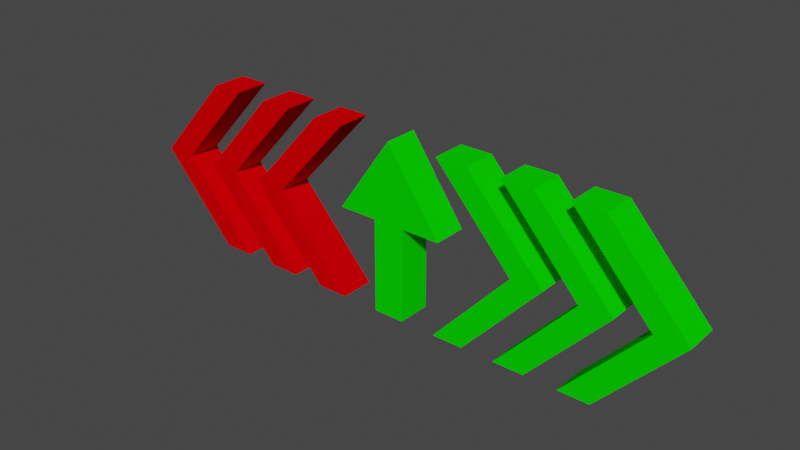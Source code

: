 # Source: Pickups.blend  (saved by Blender 2.93.20; exported with 4.5.12 LTS)
import bpy
from mathutils import Matrix  # noqa: F401  (used for matrix-valued properties, if any)

bpy.ops.wm.read_factory_settings(use_empty=True)
scene = bpy.context.scene
scene.name = 'Scene'

# ---- collections
col_scorepickup = bpy.data.collections.new('ScorePickup'); scene.collection.children.link(col_scorepickup)
col_speeduppickup = bpy.data.collections.new('SpeedUpPickup'); scene.collection.children.link(col_speeduppickup)
col_speeddownpickup = bpy.data.collections.new('SpeedDownPickup'); scene.collection.children.link(col_speeddownpickup)

# ---- materials (node trees are filled in below, after node groups)
mat_scorepickup = bpy.data.materials.new('ScorePickup')
mat_scorepickup.use_transparent_shadow = False
mat_speeduppickup = bpy.data.materials.new('SpeedUpPickup')
mat_speeduppickup.use_transparent_shadow = False
mat_speeddownpickup = bpy.data.materials.new('SpeedDownPickup')
mat_speeddownpickup.use_transparent_shadow = False

# ---- material node trees
mat_scorepickup.use_nodes = True; mat_scorepickup.node_tree.nodes.clear()
_N = mat_scorepickup.node_tree.nodes; _L = mat_scorepickup.node_tree.links
n0 = _N.new('ShaderNodeBsdfPrincipled'); n0.name = 'Principled BSDF'; n0.location = (10, 300)
n0.distribution = 'GGX'
n0.subsurface_method = 'BURLEY'
n0.inputs[0].default_value = (0.002328, 0.8, 0.0, 1.0)
n0.inputs[3].default_value = 1.45
n0.inputs[13].default_value = 0.0
n0.inputs[27].default_value = (0.0, 0.0, 0.0, 1.0)
n0.inputs[28].default_value = 1.0
n1 = _N.new('ShaderNodeOutputMaterial'); n1.name = 'Material Output'; n1.location = (300, 300)
_L.new(n0.outputs[0], n1.inputs[0])
n1.is_active_output = True
mat_speeduppickup.use_nodes = True; mat_speeduppickup.node_tree.nodes.clear()
_N = mat_speeduppickup.node_tree.nodes; _L = mat_speeduppickup.node_tree.links
n0 = _N.new('ShaderNodeBsdfPrincipled'); n0.name = 'Principled BSDF'; n0.location = (10, 300)
n0.distribution = 'GGX'
n0.subsurface_method = 'BURLEY'
n0.inputs[0].default_value = (0.002328, 0.8, 0.0, 1.0)
n0.inputs[3].default_value = 1.45
n0.inputs[13].default_value = 0.0
n0.inputs[27].default_value = (0.0, 0.0, 0.0, 1.0)
n0.inputs[28].default_value = 1.0
n1 = _N.new('ShaderNodeOutputMaterial'); n1.name = 'Material Output'; n1.location = (300, 300)
_L.new(n0.outputs[0], n1.inputs[0])
n1.is_active_output = True
mat_speeddownpickup.use_nodes = True; mat_speeddownpickup.node_tree.nodes.clear()
_N = mat_speeddownpickup.node_tree.nodes; _L = mat_speeddownpickup.node_tree.links
n0 = _N.new('ShaderNodeBsdfPrincipled'); n0.name = 'Principled BSDF'; n0.location = (10, 300)
n0.distribution = 'GGX'
n0.subsurface_method = 'BURLEY'
n0.inputs[0].default_value = (0.8, 0.0, 0.001614, 1.0)
n0.inputs[3].default_value = 1.45
n0.inputs[13].default_value = 0.0
n0.inputs[27].default_value = (0.0, 0.0, 0.0, 1.0)
n0.inputs[28].default_value = 1.0
n1 = _N.new('ShaderNodeOutputMaterial'); n1.name = 'Material Output'; n1.location = (300, 300)
_L.new(n0.outputs[0], n1.inputs[0])
n1.is_active_output = True

# ---- world
world_world = bpy.data.worlds.new('World'); scene.world = world_world
world_world.use_nodes = True; world_world.node_tree.nodes.clear()
_N = world_world.node_tree.nodes; _L = world_world.node_tree.links
n0 = _N.new('ShaderNodeOutputWorld'); n0.name = 'World Output'; n0.location = (300, 300)
n1 = _N.new('ShaderNodeBackground'); n1.name = 'Background'; n1.location = (10, 300)
n1.inputs[0].default_value = (0.05088, 0.05088, 0.05088, 1.0)
_L.new(n1.outputs[0], n0.inputs[0])
n0.is_active_output = True
world_world.color = (0.05088, 0.05088, 0.05088)
world_world.use_sun_shadow = False
world_world.sun_shadow_jitter_overblur = 0.0

# ---- meshes
me_scorepickup = bpy.data.meshes.new('ScorePickup')
me_scorepickup.from_pydata([(-0.6364, -0.1909, 1.182), (-0.1818, -0.1909, 0.09091), (-0.1818, -0.1909, 1.182), (0.6364, -0.1909, 1.182), (1.11e-16, -0.1909, 2.091), (0.1818, -0.1909, 0.09091), (0.1818, -0.1909, 1.182), (-0.6364, 0.2091, 1.182), (-0.1818, 0.2091, 0.09091), (-0.1818, 0.2091, 1.182), (0.6364, 0.2091, 1.182), (1.11e-16, 0.2091, 2.091), (0.1818, 0.2091, 0.09091), (0.1818, 0.2091, 1.182)], [], [(0, 2, 1, 5, 6, 3, 4), (7, 11, 10, 13, 12, 8, 9), (2, 0, 7, 9), (1, 2, 9, 8), (0, 4, 11, 7), (3, 6, 13, 10), (5, 1, 8, 12), (6, 5, 12, 13), (4, 3, 10, 11)])
_uv = me_scorepickup.uv_layers.new(name='UVMap')
_uv.uv.foreach_set('vector', [0.1818, 0.5455, 0.4091, 0.5455, 0.4091, 0.0, 0.4091, 0.0, 0.4091, 0.5455, 0.1818, 0.5455, 0.5, 1.0, 0.1818, 0.5455, 0.5, 1.0, 0.1818, 0.5455, 0.4091, 0.5455, 0.4091, 0.0, 0.4091, 0.0, 0.4091, 0.5455, 0.4091, 0.5455, 0.1818, 0.5455, 0.1818, 0.5455, 0.4091, 0.5455, 0.4091, 0.0, 0.4091, 0.5455, 0.4091, 0.5455, 0.4091, 0.0, 0.1818, 0.5455, 0.5, 1.0, 0.5, 1.0, 0.1818, 0.5455, 0.1818, 0.5455, 0.4091, 0.5455, 0.4091, 0.5455, 0.1818, 0.5455, 0.4091, 0.0, 0.4091, 0.0, 0.4091, 0.0, 0.4091, 0.0, 0.4091, 0.5455, 0.4091, 0.0, 0.4091, 0.0, 0.4091, 0.5455, 0.5, 1.0, 0.1818, 0.5455, 0.1818, 0.5455, 0.5, 1.0])
me_scorepickup.materials.append(mat_scorepickup)
me_scorepickup.use_remesh_fix_poles = True
me_scorepickup.use_remesh_preserve_attributes = False
me_scorepickup.update()
me_speeduppickup = bpy.data.meshes.new('SpeedUpPickup')
me_speeduppickup.from_pydata([(-0.6445, -0.2, 2.1), (-0.2809, -0.2, 2.1), (-0.6445, -0.2, 0.1), (-0.2809, -0.2, 0.1), (0.2646, -0.2, 1.1), (0.6282, -0.2, 1.1), (0.1055, -0.2, 2.1), (0.4691, -0.2, 2.1), (0.1055, -0.2, 0.1), (0.4691, -0.2, 0.1), (1.015, -0.2, 1.1), (1.378, -0.2, 1.1), (-1.395, -0.2, 2.1), (-1.031, -0.2, 2.1), (-1.395, -0.2, 0.1), (-1.031, -0.2, 0.1), (-0.4854, -0.2, 1.1), (-0.1218, -0.2, 1.1), (-0.6445, 0.2, 2.1), (-0.2809, 0.2, 2.1), (-0.6445, 0.2, 0.1), (-0.2809, 0.2, 0.1), (0.2646, 0.2, 1.1), (0.6282, 0.2, 1.1), (0.1055, 0.2, 2.1), (0.4691, 0.2, 2.1), (0.1055, 0.2, 0.1), (0.4691, 0.2, 0.1), (1.015, 0.2, 1.1), (1.378, 0.2, 1.1), (-1.395, 0.2, 2.1), (-1.031, 0.2, 2.1), (-1.395, 0.2, 0.1), (-1.031, 0.2, 0.1), (-0.4854, 0.2, 1.1), (-0.1218, 0.2, 1.1)], [], [(1, 0, 4, 2, 3, 5), (7, 6, 10, 8, 9, 11), (13, 12, 16, 14, 15, 17), (19, 23, 21, 20, 22, 18), (25, 29, 27, 26, 28, 24), (31, 35, 33, 32, 34, 30), (0, 1, 19, 18), (4, 0, 18, 22), (1, 5, 23, 19), (3, 2, 20, 21), (2, 4, 22, 20), (5, 3, 21, 23), (6, 7, 25, 24), (10, 6, 24, 28), (7, 11, 29, 25), (9, 8, 26, 27), (8, 10, 28, 26), (11, 9, 27, 29), (12, 13, 31, 30), (16, 12, 30, 34), (13, 17, 35, 31), (15, 14, 32, 33), (14, 16, 34, 32), (17, 15, 33, 35)])
_uv = me_speeduppickup.uv_layers.new(name='UVMap')
_uv.uv.foreach_set('vector', [0.1818, 1.0, 0.0, 1.0, 0.4545, 0.5, 0.0, 1.0, 0.1818, 1.0, 0.6364, 0.5, 0.1818, 1.0, 0.0, 1.0, 0.4545, 0.5, 0.0, 1.0, 0.1818, 1.0, 0.6364, 0.5, 0.1818, 1.0, 0.0, 1.0, 0.4545, 0.5, 0.0, 1.0, 0.1818, 1.0, 0.6364, 0.5, 0.1818, 1.0, 0.6364, 0.5, 0.1818, 1.0, 0.0, 1.0, 0.4545, 0.5, 0.0, 1.0, 0.1818, 1.0, 0.6364, 0.5, 0.1818, 1.0, 0.0, 1.0, 0.4545, 0.5, 0.0, 1.0, 0.1818, 1.0, 0.6364, 0.5, 0.1818, 1.0, 0.0, 1.0, 0.4545, 0.5, 0.0, 1.0, 0.0, 1.0, 0.1818, 1.0, 0.1818, 1.0, 0.0, 1.0, 0.4545, 0.5, 0.0, 1.0, 0.0, 1.0, 0.4545, 0.5, 0.1818, 1.0, 0.6364, 0.5, 0.6364, 0.5, 0.1818, 1.0, 0.1818, 1.0, 0.0, 1.0, 0.0, 1.0, 0.1818, 1.0, 0.0, 1.0, 0.4545, 0.5, 0.4545, 0.5, 0.0, 1.0, 0.6364, 0.5, 0.1818, 1.0, 0.1818, 1.0, 0.6364, 0.5, 0.0, 1.0, 0.1818, 1.0, 0.1818, 1.0, 0.0, 1.0, 0.4545, 0.5, 0.0, 1.0, 0.0, 1.0, 0.4545, 0.5, 0.1818, 1.0, 0.6364, 0.5, 0.6364, 0.5, 0.1818, 1.0, 0.1818, 1.0, 0.0, 1.0, 0.0, 1.0, 0.1818, 1.0, 0.0, 1.0, 0.4545, 0.5, 0.4545, 0.5, 0.0, 1.0, 0.6364, 0.5, 0.1818, 1.0, 0.1818, 1.0, 0.6364, 0.5, 0.0, 1.0, 0.1818, 1.0, 0.1818, 1.0, 0.0, 1.0, 0.4545, 0.5, 0.0, 1.0, 0.0, 1.0, 0.4545, 0.5, 0.1818, 1.0, 0.6364, 0.5, 0.6364, 0.5, 0.1818, 1.0, 0.1818, 1.0, 0.0, 1.0, 0.0, 1.0, 0.1818, 1.0, 0.0, 1.0, 0.4545, 0.5, 0.4545, 0.5, 0.0, 1.0, 0.6364, 0.5, 0.1818, 1.0, 0.1818, 1.0, 0.6364, 0.5])
me_speeduppickup.materials.append(mat_speeduppickup)
me_speeduppickup.use_remesh_fix_poles = True
me_speeduppickup.use_remesh_preserve_attributes = False
me_speeduppickup.update()
me_speeddownpickup = bpy.data.meshes.new('SpeedDownPickup')
me_speeddownpickup.from_pydata([(0.6323, 0.2, 2.1), (0.2687, 0.2, 2.1), (0.6323, 0.2, 0.1), (0.2687, 0.2, 0.1), (-0.2768, 0.2, 1.1), (-0.6404, 0.2, 1.1), (-0.1177, 0.2, 2.1), (-0.4813, 0.2, 2.1), (-0.1177, 0.2, 0.1), (-0.4813, 0.2, 0.1), (-1.027, 0.2, 1.1), (-1.39, 0.2, 1.1), (1.382, 0.2, 2.1), (1.019, 0.2, 2.1), (1.382, 0.2, 0.1), (1.019, 0.2, 0.1), (0.4732, 0.2, 1.1), (0.1096, 0.2, 1.1), (0.6323, -0.2, 2.1), (0.2687, -0.2, 2.1), (0.6323, -0.2, 0.1), (0.2687, -0.2, 0.1), (-0.2768, -0.2, 1.1), (-0.6404, -0.2, 1.1), (-0.1177, -0.2, 2.1), (-0.4813, -0.2, 2.1), (-0.1177, -0.2, 0.1), (-0.4813, -0.2, 0.1), (-1.027, -0.2, 1.1), (-1.39, -0.2, 1.1), (1.382, -0.2, 2.1), (1.019, -0.2, 2.1), (1.382, -0.2, 0.1), (1.019, -0.2, 0.1), (0.4732, -0.2, 1.1), (0.1096, -0.2, 1.1)], [], [(1, 0, 4, 2, 3, 5), (7, 6, 10, 8, 9, 11), (13, 12, 16, 14, 15, 17), (19, 23, 21, 20, 22, 18), (25, 29, 27, 26, 28, 24), (31, 35, 33, 32, 34, 30), (0, 1, 19, 18), (4, 0, 18, 22), (1, 5, 23, 19), (3, 2, 20, 21), (2, 4, 22, 20), (5, 3, 21, 23), (6, 7, 25, 24), (10, 6, 24, 28), (7, 11, 29, 25), (9, 8, 26, 27), (8, 10, 28, 26), (11, 9, 27, 29), (12, 13, 31, 30), (16, 12, 30, 34), (13, 17, 35, 31), (15, 14, 32, 33), (14, 16, 34, 32), (17, 15, 33, 35)])
_uv = me_speeddownpickup.uv_layers.new(name='UVMap')
_uv.uv.foreach_set('vector', [0.1818, 1.0, 0.0, 1.0, 0.4545, 0.5, 0.0, 1.0, 0.1818, 1.0, 0.6364, 0.5, 0.1818, 1.0, 0.0, 1.0, 0.4545, 0.5, 0.0, 1.0, 0.1818, 1.0, 0.6364, 0.5, 0.1818, 1.0, 0.0, 1.0, 0.4545, 0.5, 0.0, 1.0, 0.1818, 1.0, 0.6364, 0.5, 0.1818, 1.0, 0.6364, 0.5, 0.1818, 1.0, 0.0, 1.0, 0.4545, 0.5, 0.0, 1.0, 0.1818, 1.0, 0.6364, 0.5, 0.1818, 1.0, 0.0, 1.0, 0.4545, 0.5, 0.0, 1.0, 0.1818, 1.0, 0.6364, 0.5, 0.1818, 1.0, 0.0, 1.0, 0.4545, 0.5, 0.0, 1.0, 0.0, 1.0, 0.1818, 1.0, 0.1818, 1.0, 0.0, 1.0, 0.4545, 0.5, 0.0, 1.0, 0.0, 1.0, 0.4545, 0.5, 0.1818, 1.0, 0.6364, 0.5, 0.6364, 0.5, 0.1818, 1.0, 0.1818, 1.0, 0.0, 1.0, 0.0, 1.0, 0.1818, 1.0, 0.0, 1.0, 0.4545, 0.5, 0.4545, 0.5, 0.0, 1.0, 0.6364, 0.5, 0.1818, 1.0, 0.1818, 1.0, 0.6364, 0.5, 0.0, 1.0, 0.1818, 1.0, 0.1818, 1.0, 0.0, 1.0, 0.4545, 0.5, 0.0, 1.0, 0.0, 1.0, 0.4545, 0.5, 0.1818, 1.0, 0.6364, 0.5, 0.6364, 0.5, 0.1818, 1.0, 0.1818, 1.0, 0.0, 1.0, 0.0, 1.0, 0.1818, 1.0, 0.0, 1.0, 0.4545, 0.5, 0.4545, 0.5, 0.0, 1.0, 0.6364, 0.5, 0.1818, 1.0, 0.1818, 1.0, 0.6364, 0.5, 0.0, 1.0, 0.1818, 1.0, 0.1818, 1.0, 0.0, 1.0, 0.4545, 0.5, 0.0, 1.0, 0.0, 1.0, 0.4545, 0.5, 0.1818, 1.0, 0.6364, 0.5, 0.6364, 0.5, 0.1818, 1.0, 0.1818, 1.0, 0.0, 1.0, 0.0, 1.0, 0.1818, 1.0, 0.0, 1.0, 0.4545, 0.5, 0.4545, 0.5, 0.0, 1.0, 0.6364, 0.5, 0.1818, 1.0, 0.1818, 1.0, 0.6364, 0.5])
me_speeddownpickup.materials.append(mat_speeddownpickup)
me_speeddownpickup.use_remesh_fix_poles = True
me_speeddownpickup.use_remesh_preserve_attributes = False
me_speeddownpickup.update()

# ---- objects
ob_scorepickup = bpy.data.objects.new('ScorePickup', me_scorepickup)
ob_speeduppickup = bpy.data.objects.new('SpeedUpPickup', me_speeduppickup)
ob_speeddownpickup = bpy.data.objects.new('SpeedDownPickup', me_speeddownpickup)

# ---- transforms, parenting, visibility, modifiers, constraints
ob_scorepickup.location = (0.0, 0.0, 0.0)
ob_scorepickup.scale = (1.5, 1.5, 1.5)
ob_speeduppickup.location = (3.0, 0.0, 0.0)
ob_speeduppickup.scale = (1.5, 1.5, 1.5)
ob_speeddownpickup.location = (-3.0, 0.0, 0.0)
ob_speeddownpickup.scale = (1.5, 1.5, 1.5)

# ---- collection membership
col_scorepickup.objects.link(ob_scorepickup)
col_speeduppickup.objects.link(ob_speeduppickup)
col_speeddownpickup.objects.link(ob_speeddownpickup)

# ---- scene / render settings (as saved in the file)
scene.frame_start = 1; scene.frame_end = 250; scene.frame_set(1)
scene.render.engine = 'BLENDER_EEVEE_NEXT'
scene.cycles.use_denoising = False
scene.cycles.samples = 128
scene.cycles.sampling_pattern = 'TABULATED_SOBOL'
scene.cycles.use_adaptive_sampling = False
scene.cycles.use_light_tree = False
scene.view_settings.view_transform = 'Filmic'
bpy.context.view_layer.update()

# ---- added for rendering (the .blend has no active camera and no usable light): camera, sun
cam_auto = bpy.data.cameras.new('AutoCamera')
cam_auto.lens = 50.0
cam_auto.sensor_width = 36.0
cam_auto.clip_end = 1000.0
ob_auto_camera = bpy.data.objects.new('AutoCamera', cam_auto)
scene.collection.objects.link(ob_auto_camera)
ob_auto_camera.location = (9.80612, -11.7715, 9.49538)
ob_auto_camera.rotation_euler = (1.09748, -7.21219e-08, 0.694738)
scene.camera = ob_auto_camera
light_auto_sun = bpy.data.lights.new('AutoSun', 'SUN')
light_auto_sun.energy = 3.0
light_auto_sun.angle = 0.0523599
ob_auto_sun = bpy.data.objects.new('AutoSun', light_auto_sun)
scene.collection.objects.link(ob_auto_sun)
ob_auto_sun.rotation_euler = (0.872665, 0.174533, 0.523599)
bpy.context.view_layer.update()
